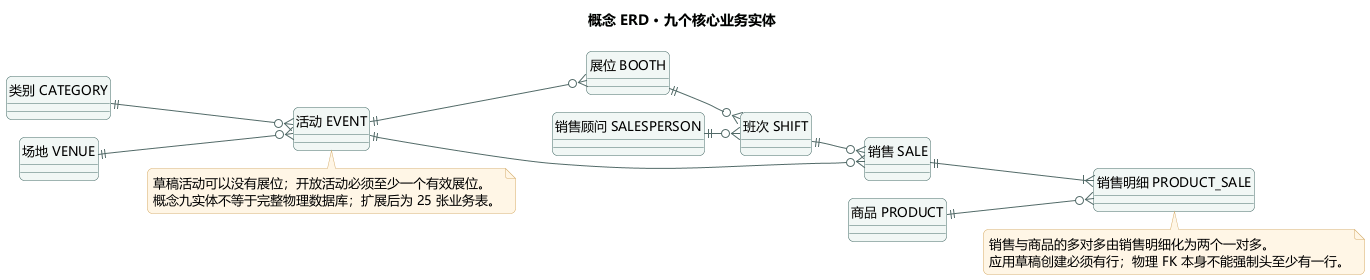

The diagram above was rendered by PlantUML. Its source (embedded in the PNG):
@startuml
!pragma layout smetana
skinparam backgroundColor #FFFFFF
skinparam shadowing false
skinparam defaultFontName Microsoft YaHei
skinparam defaultFontSize 13
skinparam roundcorner 10
skinparam ArrowColor #526A68
skinparam classBorderColor #476C68
skinparam classBackgroundColor #F1F7F5
skinparam classAttributeIconSize 0
skinparam packageBorderColor #AABCB7
skinparam packageBackgroundColor #FAFCFB
skinparam sequenceParticipantBackgroundColor #E9F3EF
skinparam sequenceParticipantBorderColor #476C68
skinparam sequenceLifeLineBorderColor #B8C7C2
skinparam actorBorderColor #476C68
skinparam usecaseBackgroundColor #EFF6F3
skinparam usecaseBorderColor #476C68
skinparam stateBackgroundColor #EFF6F3
skinparam stateBorderColor #476C68
skinparam noteBackgroundColor #FFF6E6
skinparam noteBorderColor #D6AF6E
title 概念 ERD · 九个核心业务实体
hide circle
left to right direction
entity "类别 CATEGORY" as C
entity "场地 VENUE" as V
entity "活动 EVENT" as E
entity "展位 BOOTH" as B
entity "销售顾问 SALESPERSON" as P
entity "班次 SHIFT" as S
entity "销售 SALE" as A
entity "商品 PRODUCT" as G
entity "销售明细 PRODUCT_SALE" as L
C ||--o{ E
V ||--o{ E
E ||--o{ B
B ||--o{ S
P ||--o{ S
S ||--o{ A
E ||--o{ A
A ||--|{ L
G ||--o{ L
note bottom of L
销售与商品的多对多由销售明细化为两个一对多。
应用草稿创建必须有行；物理 FK 本身不能强制头至少有一行。
end note
note bottom of E
草稿活动可以没有展位；开放活动必须至少一个有效展位。
概念九实体不等于完整物理数据库；扩展后为 25 张业务表。
end note
@enduml